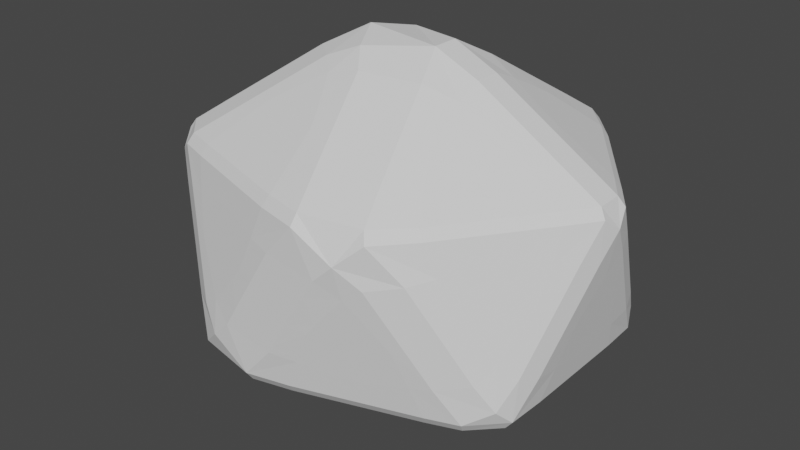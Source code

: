 # Source: Rock2.blend  (saved by Blender 2.91.10; exported with 4.5.12 LTS)
import bpy
from mathutils import Matrix  # noqa: F401  (used for matrix-valued properties, if any)

bpy.ops.wm.read_factory_settings(use_empty=True)
scene = bpy.context.scene
scene.name = 'Scene'

# ---- world
world_world = bpy.data.worlds.new('World'); scene.world = world_world
world_world.use_nodes = True; world_world.node_tree.nodes.clear()
_N = world_world.node_tree.nodes; _L = world_world.node_tree.links
n0 = _N.new('ShaderNodeOutputWorld'); n0.name = 'World Output'; n0.location = (300, 300)
n1 = _N.new('ShaderNodeBackground'); n1.name = 'Background'; n1.location = (10, 300)
n1.inputs[0].default_value = (0.05088, 0.05088, 0.05088, 1.0)
_L.new(n1.outputs[0], n0.inputs[0])
n0.is_active_output = True
world_world.color = (0.05088, 0.05088, 0.05088)
world_world.use_sun_shadow = False
world_world.sun_shadow_jitter_overblur = 0.0

# ---- meshes
me_cube_022 = bpy.data.meshes.new('Cube.022')
me_cube_022.from_pydata([(0.0, 0.0, -54.19), (9.79, -12.99, -24.23), (-3.739, -21.02, -24.23), (-12.1, 0.0, -24.23), (-3.739, 21.02, -24.23), (9.79, 12.99, -24.23), (3.739, -21.02, 24.23), (-9.79, -12.99, 24.23), (-9.79, 12.99, 24.23), (3.739, 21.02, 24.23), (12.1, 0.0, 24.23), (0.0, 0.0, 54.19)], [], [(0, 1, 2), (1, 0, 5), (0, 2, 3), (0, 3, 4), (0, 4, 5), (1, 5, 10), (2, 1, 6), (3, 2, 7), (4, 3, 8), (5, 4, 9), (1, 10, 6), (2, 6, 7), (3, 7, 8), (4, 8, 9), (5, 9, 10), (6, 10, 11), (7, 6, 11), (8, 7, 11), (9, 8, 11), (10, 9, 11)])
_uv = me_cube_022.uv_layers.new(name='UVMap')
_uv.uv.foreach_set('vector', [0.8182, 0.0, 0.7273, 0.1575, 0.9091, 0.1575, 0.7273, 0.1575, 0.6364, 0.0, 0.5455, 0.1575, 0.09091, 0.0, 0.0, 0.1575, 0.1818, 0.1575, 0.2727, 0.0, 0.1818, 0.1575, 0.3636, 0.1575, 0.4545, 0.0, 0.3636, 0.1575, 0.5455, 0.1575, 0.7273, 0.1575, 0.5455, 0.1575, 0.6364, 0.3149, 0.9091, 0.1575, 0.7273, 0.1575, 0.8182, 0.3149, 0.1818, 0.1575, 0.0, 0.1575, 0.09091, 0.3149, 0.3636, 0.1575, 0.1818, 0.1575, 0.2727, 0.3149, 0.5455, 0.1575, 0.3636, 0.1575, 0.4545, 0.3149, 0.7273, 0.1575, 0.6364, 0.3149, 0.8182, 0.3149, 0.9091, 0.1575, 0.8182, 0.3149, 1.0, 0.3149, 0.1818, 0.1575, 0.09091, 0.3149, 0.2727, 0.3149, 0.3636, 0.1575, 0.2727, 0.3149, 0.4545, 0.3149, 0.5455, 0.1575, 0.4545, 0.3149, 0.6364, 0.3149, 0.8182, 0.3149, 0.6364, 0.3149, 0.7273, 0.4724, 1.0, 0.3149, 0.8182, 0.3149, 0.9091, 0.4724, 0.2727, 0.3149, 0.09091, 0.3149, 0.1818, 0.4724, 0.4545, 0.3149, 0.2727, 0.3149, 0.3636, 0.4724, 0.6364, 0.3149, 0.4545, 0.3149, 0.5455, 0.4724])
me_cube_022.use_remesh_fix_poles = True
me_cube_022.use_remesh_preserve_attributes = False
me_cube_022.use_mirror_vertex_groups = False
me_cube_022.update()

# ---- objects
ob_brick_020 = bpy.data.objects.new('Brick.020', me_cube_022)

# ---- transforms, parenting, visibility, modifiers, constraints
ob_brick_020.location = (0.0, 1.053, 0.0)
ob_brick_020.scale = (0.07391, 0.04046, 0.01845)
ob_brick_020.lineart.crease_threshold = 0.0
_m = ob_brick_020.modifiers.new('Subdivision', 'SUBSURF')
_m.uv_smooth = 'PRESERVE_CORNERS'
_m.subdivision_type = 'SIMPLE'
_m = ob_brick_020.modifiers.new('Bevel', 'BEVEL')
_m.width = 7.28
_m.width_pct = 7.28
_m.limit_method = 'NONE'
_m = ob_brick_020.modifiers.new('Displace', 'DISPLACE')
_m.strength = 7.85
_m.texture_coords = 'GLOBAL'

# ---- collection membership
scene.collection.objects.link(ob_brick_020)

# ---- scene / render settings (as saved in the file)
scene.frame_start = 1; scene.frame_end = 250; scene.frame_set(1)
scene.render.engine = 'BLENDER_EEVEE_NEXT'
scene.cycles.use_denoising = False
scene.cycles.samples = 128
scene.cycles.sampling_pattern = 'TABULATED_SOBOL'
scene.cycles.use_adaptive_sampling = False
scene.cycles.use_light_tree = False
scene.view_settings.view_transform = 'Filmic'
bpy.context.view_layer.update()

# ---- added for rendering (the .blend has no active camera and no usable light): camera, sun
cam_auto = bpy.data.cameras.new('AutoCamera')
cam_auto.lens = 50.0
cam_auto.sensor_width = 36.0
cam_auto.clip_end = 1000.0
ob_auto_camera = bpy.data.objects.new('AutoCamera', cam_auto)
scene.collection.objects.link(ob_auto_camera)
ob_auto_camera.location = (3.14576, -2.78651, 2.54968)
ob_auto_camera.rotation_euler = (1.09748, -7.21219e-08, 0.694738)
scene.camera = ob_auto_camera
light_auto_sun = bpy.data.lights.new('AutoSun', 'SUN')
light_auto_sun.energy = 3.0
light_auto_sun.angle = 0.0523599
ob_auto_sun = bpy.data.objects.new('AutoSun', light_auto_sun)
scene.collection.objects.link(ob_auto_sun)
ob_auto_sun.rotation_euler = (0.872665, 0.174533, 0.523599)
bpy.context.view_layer.update()
